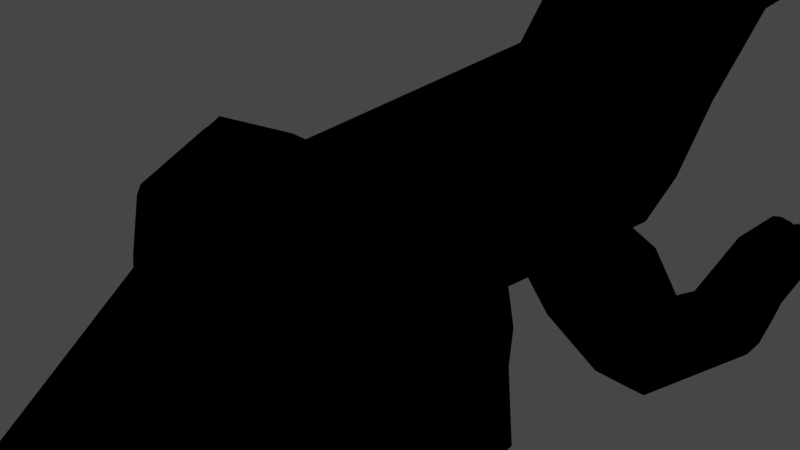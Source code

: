 # Source: dino.blend  (saved by Blender 3.1.7; exported with 4.5.12 LTS)
import bpy
from mathutils import Matrix  # noqa: F401  (used for matrix-valued properties, if any)

bpy.ops.wm.read_factory_settings(use_empty=True)
scene = bpy.context.scene
scene.name = 'Scene'

# ---- collections
col_collection = bpy.data.collections.new('Collection'); scene.collection.children.link(col_collection)

# ---- images (referenced by path relative to the original .blend; pixels are not part of the script)
import os
ASSET_DIR = os.environ.get("B2B_ASSET_DIR", "")  # directory of the original .blend (textures are referenced by path, not embedded)
HERE = os.path.dirname(os.path.abspath(__file__))  # packed textures are extracted next to this script under _unpacked/

def load_image(name, relpath, width, height, colorspace="sRGB"):
    """Load a texture the original file referenced (path relative to the .blend, or extracted next to this script)."""
    p = next((c for c in (os.path.join(HERE, relpath), os.path.join(ASSET_DIR, relpath)) if relpath and os.path.exists(c)), "")
    if p:
        img = bpy.data.images.load(p, check_existing=True)
        img.name = name
    else:  # same state as the original file: an image datablock whose file is absent (Cycles renders it pink)
        img = bpy.data.images.new(name, width, height)
        img.source = "FILE"
        img.filepath = "//" + (relpath or name)
    img.colorspace_settings.name = colorspace
    return img
img_jpg = load_image('비늘.jpg', '비늘.jpg', 1024, 1024, 'sRGB')

# ---- materials (node trees are filled in below, after node groups)
mat_material = bpy.data.materials.new('Material')
mat_material.alpha_threshold = 0.0
mat_material.use_transparent_shadow = False
mat_material.line_color = (0.0, 0.0, 0.0, 1.0)

# ---- material node trees
mat_material.use_nodes = True; mat_material.node_tree.nodes.clear()
_N = mat_material.node_tree.nodes; _L = mat_material.node_tree.links
n0 = _N.new('ShaderNodeOutputMaterial'); n0.name = 'Material Output'; n0.location = (300, 300)
n1 = _N.new('ShaderNodeNormalMap'); n1.name = 'Normal Map'; n1.location = (61, -63)
n1.space = 'OBJECT'
n1.inputs[0].default_value = 10.0
n2 = _N.new('ShaderNodeTexImage'); n2.name = 'Image Texture'; n2.location = (-254, -148)
n2.image = img_jpg
n2.projection = 'BOX'
n2.projection_blend = 0.8182
n3 = _N.new('ShaderNodeValToRGB'); n3.name = 'ColorRamp'; n3.location = (-311, 228)
n3.color_ramp.interpolation = 'EASE'
while len(n3.color_ramp.elements) > 1: n3.color_ramp.elements.remove(n3.color_ramp.elements[-1])
n3.color_ramp.elements[0].position = 0.0; n3.color_ramp.elements[0].color = (0.611, 0.3335, 0.1005, 1.0)
_e = n3.color_ramp.elements.new(1.0); _e.color = (0.01979, 0.0449, 0.3184, 1.0)
n4 = _N.new('ShaderNodeTexGradient'); n4.name = 'Gradient Texture'; n4.location = (-554, 106)
n4.gradient_type = 'SPHERICAL'
n5 = _N.new('ShaderNodeEeveeSpecular'); n5.name = 'Specular BSDF'; n5.location = (97, 245)
n5.inputs[1].default_value = (0.0, 0.0, 0.0, 1.0)
n5.inputs[2].default_value = 0.7833
n5.inputs[3].default_value = (0.03333, 0.03861, 0.07304, 1.0)
_L.new(n2.outputs[0], n1.inputs[1])
_L.new(n1.outputs[0], n5.inputs[5])
_L.new(n5.outputs[0], n0.inputs[0])
_L.new(n4.outputs[1], n3.inputs[0])
_L.new(n3.outputs[0], n5.inputs[0])
n0.is_active_output = True

# ---- world
world_world = bpy.data.worlds.new('World'); scene.world = world_world
world_world.use_nodes = True; world_world.node_tree.nodes.clear()
_N = world_world.node_tree.nodes; _L = world_world.node_tree.links
n0 = _N.new('ShaderNodeOutputWorld'); n0.name = 'World Output'; n0.location = (300, 300)
n1 = _N.new('ShaderNodeBackground'); n1.name = 'Background'; n1.location = (10, 300)
n1.inputs[0].default_value = (0.05088, 0.05088, 0.05088, 1.0)
_L.new(n1.outputs[0], n0.inputs[0])
n0.is_active_output = True
world_world.color = (0.05088, 0.05088, 0.05088)
world_world.use_sun_shadow = False
world_world.sun_shadow_jitter_overblur = 0.0

# ---- cameras
cam_camera = bpy.data.cameras.new('Camera')
cam_camera.clip_end = 100.0
cam_camera.ortho_scale = 7.314

# ---- lights
light_light = bpy.data.lights.new('Light', 'POINT')
light_light.transmission_factor = 0.0
light_light.energy = 1000.0
light_light.shadow_soft_size = 0.1
light_light.shadow_maximum_resolution = 0.006
light_light.use_absolute_resolution = True

# ---- meshes
me_cube = bpy.data.meshes.new('Cube')
me_cube.from_pydata([(1.0, 1.0, 1.0), (1.0, 1.0, -0.6633), (1.0, -0.6019, 0.5373), (0.264, -2.403, -1.957), (0.264, -2.403, -2.352), (1.0, -0.6019, -0.5373), (1.0, 1.692, 1.432), (0.9587, 1.692, 3.214), (0.7707, 2.346, 1.679), (0.686, 2.275, 2.912), (0.9708, 2.199, 1.618), (0.9319, 2.085, 3.225), (0.2092, 2.912, 1.818), (0.6616, 2.465, 1.782), (0.2092, 2.912, 2.236), (0.5421, 2.43, 2.712), (0.0, 1.0, -1.0), (0.0, 0.8142, 1.309), (0.0, -0.6019, 1.0), (2.98e-08, -1.415, -0.5911), (0.0, -0.6019, -1.0), (2.98e-08, -1.415, -2.11), (0.0, 1.692, 0.933), (-0.001888, 1.692, 3.609), (0.0, 2.209, 1.179), (-0.001888, 2.114, 3.609), (0.0, 2.375, 1.295), (0.0, 2.46, 3.264), (0.0, 2.52, 1.429), (0.0, 2.912, 1.75), (0.0, 2.579, 3.065), (0.0, 2.912, 2.315), (0.4417, 2.63, 1.651), (0.3757, 2.63, 2.546), (0.0, 2.745, 2.865), (0.0, 2.745, 1.595), (1.328, 1.0, 0.0), (0.4217, -2.403, -2.154), (1.328, -0.6019, 0.0), (1.307, 1.692, 2.323), (0.9513, 2.142, 2.421), (0.9487, 2.311, 2.224), (0.8222, 2.447, 2.175), (0.2092, 2.912, 2.027), (0.0, 2.984, 2.033), (0.6099, -1.909, -2.006), (0.6291, 2.63, 2.027), (1.0, 1.358, 0.4499), (0.9793, 1.358, 2.341), (-0.0009441, 1.265, 2.693), (0.0, 1.358, 0.1669), (1.318, 1.358, 1.395), (0.7982, -1.415, -1.351), (0.6019, -1.415, -1.75), (0.6019, -1.415, -0.9513), (0.001632, -2.403, -1.741), (0.001632, -3.002, -1.317), (0.001632, -2.403, -2.567), (0.4329, -1.909, -2.263), (0.0008161, -1.909, -1.498), (0.4329, -1.909, -1.749), (0.0008161, -1.909, -2.513)], [], [(16, 1, 5, 20), (52, 53, 5, 38), (20, 5, 53, 21), (36, 0, 2, 38), (49, 48, 7, 23), (51, 47, 6, 39), (23, 7, 11, 25), (39, 6, 10, 40), (26, 8, 10, 24), (41, 9, 11, 40), (41, 8, 13, 42), (27, 9, 15, 30), (44, 31, 14, 43), (46, 32, 12, 43), (34, 33, 14, 31), (8, 26, 28, 13), (32, 35, 29, 12), (9, 27, 25, 11), (6, 22, 24, 10), (47, 50, 22, 6), (2, 18, 19, 54), (37, 3, 56), (0, 17, 18, 2), (13, 28, 35, 32), (30, 15, 33, 34), (42, 13, 32, 46), (15, 42, 46, 33), (4, 56, 57), (33, 46, 43, 14), (29, 44, 43, 12), (9, 41, 42, 15), (8, 41, 40, 10), (7, 39, 40, 11), (48, 51, 39, 7), (1, 36, 38, 5), (54, 52, 38, 2), (0, 36, 51, 48), (1, 16, 50, 47), (36, 1, 47, 51), (17, 0, 48, 49), (45, 58, 53, 52), (59, 60, 54, 19), (58, 61, 21, 53), (4, 57, 61, 58), (60, 45, 52, 54), (3, 37, 45, 60), (56, 4, 37), (56, 3, 55), (55, 3, 60, 59), (37, 4, 58, 45)])
_uv = me_cube.uv_layers.new(name='UVMap')
_uv.uv.foreach_set('vector', [0.25, 0.5, 0.375, 0.5, 0.375, 0.7002, 0.25, 0.7002, 0.5, 0.7998, 0.4248, 0.7998, 0.375, 0.7002, 0.5, 0.7002, 0.375, 0.875, 0.375, 0.75, 0.4248, 0.7998, 0.4248, 0.875, 0.5, 0.5, 0.625, 0.5, 0.625, 0.7002, 0.5, 0.7002, 0.75, 0.5, 0.625, 0.5, 0.625, 0.5, 0.75, 0.5, 0.5, 0.5, 0.375, 0.5, 0.375, 0.5, 0.5, 0.5, 0.75, 0.5, 0.625, 0.5, 0.625, 0.5, 0.75, 0.5, 0.5, 0.5, 0.375, 0.5, 0.375, 0.5, 0.5, 0.5, 0.4322, 0.375, 0.4322, 0.4428, 0.375, 0.5, 0.375, 0.375, 0.5, 0.4428, 0.5678, 0.4428, 0.625, 0.5, 0.5, 0.5, 0.5, 0.4428, 0.4322, 0.4428, 0.4322, 0.4428, 0.5, 0.4428, 0.5678, 0.375, 0.5678, 0.4428, 0.5678, 0.4428, 0.5678, 0.375, 0.5, 0.375, 0.5261, 0.375, 0.5261, 0.4011, 0.5, 0.4011, 0.5, 0.422, 0.453, 0.422, 0.4739, 0.4011, 0.5, 0.4011, 0.547, 0.375, 0.547, 0.422, 0.5261, 0.4011, 0.5261, 0.375, 0.4322, 0.4428, 0.4322, 0.375, 0.4322, 0.375, 0.4322, 0.4428, 0.453, 0.422, 0.453, 0.375, 0.4739, 0.375, 0.4739, 0.4011, 0.5678, 0.4428, 0.5678, 0.375, 0.625, 0.375, 0.625, 0.5, 0.375, 0.5, 0.25, 0.5, 0.25, 0.5, 0.375, 0.5, 0.375, 0.5, 0.25, 0.5, 0.25, 0.5, 0.375, 0.5, 0.625, 0.75, 0.625, 0.875, 0.5752, 0.875, 0.5752, 0.7998, 0.5, 0.8234, 0.5516, 0.8234, 0.5, 0.8514, 0.625, 0.5, 0.75, 0.5, 0.75, 0.7002, 0.625, 0.7002, 0.4322, 0.4428, 0.4322, 0.375, 0.453, 0.375, 0.453, 0.422, 0.5678, 0.375, 0.5678, 0.4428, 0.547, 0.422, 0.547, 0.375, 0.5, 0.4428, 0.4322, 0.4428, 0.453, 0.422, 0.5, 0.422, 0.5678, 0.4428, 0.5, 0.4428, 0.5, 0.422, 0.547, 0.422, 0.4484, 0.8234, 0.5, 0.8514, 0.4484, 0.8514, 0.547, 0.422, 0.5, 0.422, 0.5, 0.4011, 0.5261, 0.4011, 0.4739, 0.375, 0.5, 0.375, 0.5, 0.4011, 0.4739, 0.4011, 0.5678, 0.4428, 0.5, 0.4428, 0.5, 0.4428, 0.5678, 0.4428, 0.4322, 0.4428, 0.5, 0.4428, 0.5, 0.5, 0.375, 0.5, 0.625, 0.5, 0.5, 0.5, 0.5, 0.5, 0.625, 0.5, 0.625, 0.5, 0.5, 0.5, 0.5, 0.5, 0.625, 0.5, 0.375, 0.5, 0.5, 0.5, 0.5, 0.7002, 0.375, 0.7002, 0.5752, 0.7998, 0.5, 0.7998, 0.5, 0.7002, 0.625, 0.7002, 0.625, 0.5, 0.5, 0.5, 0.5, 0.5, 0.625, 0.5, 0.375, 0.5, 0.25, 0.5, 0.25, 0.5, 0.375, 0.5, 0.5, 0.5, 0.375, 0.5, 0.375, 0.5, 0.5, 0.5, 0.75, 0.5, 0.625, 0.5, 0.625, 0.5, 0.75, 0.5, 0.5, 0.8116, 0.4366, 0.8116, 0.4248, 0.7998, 0.5, 0.7998, 0.5634, 0.8632, 0.5634, 0.8116, 0.5752, 0.7998, 0.5752, 0.875, 0.4366, 0.8116, 0.4366, 0.8632, 0.4248, 0.875, 0.4248, 0.7998, 0.4484, 0.8234, 0.4484, 0.8514, 0.4366, 0.8632, 0.4366, 0.8116, 0.5634, 0.8116, 0.5, 0.8116, 0.5, 0.7998, 0.5752, 0.7998, 0.5516, 0.8234, 0.5, 0.8234, 0.5, 0.8116, 0.5634, 0.8116, 0.5, 0.8514, 0.4484, 0.8234, 0.5, 0.8234, 0.5, 0.8514, 0.5516, 0.8234, 0.5516, 0.8514, 0.5516, 0.8514, 0.5516, 0.8234, 0.5634, 0.8116, 0.5634, 0.8632, 0.5, 0.8234, 0.4484, 0.8234, 0.4366, 0.8116, 0.5, 0.8116])
me_cube.materials.append(mat_material)
me_cube.use_remesh_preserve_volume = False
me_cube.use_remesh_preserve_attributes = False
me_cube.use_mirror_vertex_groups = False
me_cube.update()
me_cube_001 = bpy.data.meshes.new('Cube.001')
me_cube_001.from_pydata([(-0.2782, -1.242, -1.042), (-1.0, -1.0, 1.0), (-0.455, 1.0, -1.0), (-1.966, 1.0, 1.462), (1.368, -1.242, -1.042), (0.03375, -1.0, 1.462), (1.545, 1.0, -0.9531), (0.03375, 1.0, 1.462), (-0.06157, 2.975, -1.751), (0.1152, 2.421, -2.402), (1.938, 2.975, -1.751), (1.761, 2.421, -2.402), (-0.06157, 5.405, -1.899), (0.1152, 3.877, -2.45), (1.938, 5.405, -1.899), (1.761, 3.877, -2.45), (0.875, 1.267, -0.9531), (-0.6363, 1.0, 1.462), (0.875, -1.242, -1.047), (-0.6363, -1.0, 1.462), (1.268, 2.975, -1.655), (1.268, 2.421, -2.513), (1.321, 5.405, -1.769), (1.268, 3.877, -2.561), (0.2034, 1.267, -0.9531), (-1.308, -1.0, 1.462), (0.5968, 2.975, -1.655), (0.544, 5.405, -1.769), (-1.308, 1.0, 1.462), (0.2034, -1.242, -1.047), (0.5968, 2.421, -2.513), (0.5968, 3.877, -2.561), (-0.6765, -0.1212, -1.024), (-1.0, -0.2909, 1.191), (1.683, -0.1212, -1.024), (0.1715, -0.2829, 1.542), (-0.2831, 2.698, -2.203), (2.076, 2.698, -2.203), (0.1152, 5.249, -2.286), (1.761, 5.249, -2.286), (1.321, 5.249, -2.397), (-0.6363, -0.2909, 1.653), (0.544, 5.249, -2.397), (-1.308, -0.2909, 1.653), (1.972, 6.566, -2.498), (1.972, 7.166, -2.385), (1.334, 7.166, -2.385), (1.334, 6.566, -2.498), (1.153, 7.166, -2.385), (0.7137, 7.166, -2.385), (1.153, 6.566, -2.498), (0.7137, 6.566, -2.498), (0.5305, 7.166, -2.385), (-0.09515, 7.166, -2.385), (-0.09515, 6.566, -2.498), (0.5305, 6.566, -2.498), (1.972, 6.858, -2.762), (1.972, 7.512, -2.765), (1.334, 7.512, -2.765), (1.334, 6.858, -2.762), (1.153, 7.512, -2.765), (0.7137, 7.512, -2.765), (1.153, 6.858, -2.762), (0.7137, 6.858, -2.762), (0.5305, 7.512, -2.765), (-0.09515, 7.512, -2.765), (-0.09515, 6.858, -2.762), (0.5305, 6.858, -2.762), (1.876, 6.946, -3.146), (1.876, 7.404, -3.148), (1.429, 7.404, -3.148), (1.429, 6.946, -3.146), (1.087, 7.404, -3.148), (0.7796, 7.404, -3.148), (1.087, 6.946, -3.146), (0.7796, 6.946, -3.146), (0.4367, 7.404, -3.148), (-0.001299, 7.404, -3.148), (-0.001299, 6.946, -3.146), (0.4367, 6.946, -3.146), (-1.421, 0.2091, 1.653), (1.683, 0.4394, -1.012), (2.076, 2.836, -1.977), (2.076, 5.327, -2.183), (-0.6499, 0.4394, -1.012), (0.1715, 0.2171, 1.542), (-0.2831, 2.836, -1.977), (-0.2831, 5.327, -2.183), (0.3829, 5.327, -2.183), (-0.6363, 0.2091, 1.653), (-0.3945, 5.327, -2.183), (-1.308, 0.2091, 1.653), (2.115, 6.866, -2.441), (1.334, 6.866, -2.441), (1.153, 6.866, -2.441), (0.7137, 6.866, -2.441), (-0.09515, 6.866, -2.441), (0.5305, 6.866, -2.441), (1.972, 7.185, -2.763), (1.334, 7.185, -2.763), (1.153, 7.185, -2.763), (0.7137, 7.185, -2.763), (-0.09515, 7.185, -2.763), (0.5305, 7.185, -2.763), (1.972, 7.175, -3.147), (1.334, 7.175, -3.147), (1.153, 7.175, -3.147), (0.7137, 7.175, -3.147), (-0.09515, 7.175, -3.147), (0.5305, 7.175, -3.147), (-0.3013, 1.0, 1.462), (1.092, -1.242, -1.042), (1.485, 2.421, -2.509), (1.485, 3.877, -2.557), (1.21, 1.022, -0.9531), (-0.3013, -1.0, 1.462), (1.603, 2.975, -1.698), (1.63, 5.405, -1.815), (-0.3013, -0.2909, 1.653), (1.507, 5.249, -2.392), (1.653, 7.166, -2.338), (1.653, 6.337, -2.593), (1.653, 7.592, -2.765), (1.653, 6.858, -2.762), (1.653, 7.502, -3.149), (1.653, 6.848, -3.146), (1.653, 6.774, -3.414), (-0.3013, 0.2091, 1.653), (-0.9721, 1.0, 1.462), (0.5392, -1.242, -1.047), (0.9326, 2.421, -2.513), (0.9326, 3.877, -2.561), (0.5392, 1.458, -0.9531), (-0.9721, -1.0, 1.462), (0.9326, 2.975, -1.631), (0.9326, 5.405, -1.769), (-0.9721, -0.2909, 1.653), (0.9326, 5.249, -2.397), (0.9333, 7.166, -2.338), (0.9333, 6.337, -2.593), (0.9333, 7.592, -2.765), (0.9333, 6.858, -2.762), (0.9333, 7.502, -3.149), (0.9333, 6.848, -3.146), (0.9333, 6.774, -3.414), (-0.9721, 0.2091, 1.653), (-0.1258, 1.24, -0.9531), (-0.6708, -1.0, 1.0), (0.2676, 2.975, -1.698), (0.2412, 5.405, -1.815), (-1.637, 1.0, 1.462), (-0.007295, -1.242, -1.042), (0.3861, 2.421, -2.509), (0.3861, 3.877, -2.557), (0.3644, 5.249, -2.392), (-1.637, -0.2909, 1.653), (0.2177, 7.166, -2.338), (0.2177, 6.337, -2.593), (0.2177, 7.592, -2.765), (0.2177, 6.858, -2.762), (0.2177, 7.502, -3.149), (0.2177, 6.848, -3.146), (0.2177, 6.774, -3.414), (-1.637, 0.2091, 1.653), (-0.7856, -1.4, 0.2103), (-1.359, 1.265, 0.2398), (1.153, 1.265, 0.2398), (1.042, -1.4, 0.2132), (0.3116, -1.4, 0.2102), (0.3116, 1.59, 0.2398), (-0.5321, 1.59, 0.2398), (-0.5321, -1.4, 0.2102), (1.326, -0.2452, 0.2753), (-0.8913, -0.2503, 0.05473), (1.326, 0.4209, 0.2827), (-1.498, 0.4159, 0.3524), (0.6583, -1.4, 0.2132), (0.7324, 1.59, 0.2398), (-0.1102, -1.4, 0.2102), (-0.1102, 1.59, 0.2398), (-0.9456, 1.265, 0.2398), (-0.7842, -1.4, 0.2188)], [], [(175, 80, 3, 165), (177, 110, 7, 166), (172, 35, 5, 167), (181, 147, 1, 164), (151, 0, 9, 152), (155, 33, 1, 147), (37, 11, 15, 39), (114, 6, 10, 116), (84, 2, 8, 86), (34, 4, 11, 37), (119, 39, 15, 113), (86, 8, 12, 87), (152, 9, 13, 153), (116, 10, 14, 117), (134, 20, 22, 135), (112, 21, 23, 113), (137, 40, 23, 131), (132, 16, 20, 134), (118, 41, 19, 115), (111, 18, 21, 112), (176, 115, 19, 168), (179, 128, 17, 169), (180, 150, 28, 170), (146, 24, 26, 148), (154, 42, 31, 153), (148, 26, 27, 149), (130, 30, 31, 131), (136, 43, 25, 133), (129, 29, 30, 130), (178, 133, 25, 171), (145, 91, 43, 136), (149, 27, 52, 156), (127, 89, 41, 118), (137, 42, 51, 139), (9, 36, 38, 13), (117, 14, 45, 120), (81, 34, 37, 82), (0, 32, 36, 9), (82, 37, 39, 83), (163, 80, 33, 155), (174, 85, 35, 172), (164, 1, 33, 173), (93, 46, 58, 99), (88, 22, 46, 93), (83, 39, 44, 92), (119, 40, 47, 121), (157, 54, 66, 159), (135, 22, 48, 138), (90, 27, 49, 95), (88, 40, 50, 94), (138, 48, 60, 140), (90, 42, 55, 97), (87, 12, 53, 96), (154, 38, 54, 157), (100, 62, 74, 106), (158, 64, 76, 160), (122, 57, 69, 124), (94, 50, 62, 100), (156, 52, 64, 158), (121, 47, 59, 123), (95, 49, 61, 101), (96, 53, 65, 102), (92, 44, 56, 98), (139, 51, 63, 141), (97, 55, 67, 103), (120, 45, 57, 122), (126, 68, 125), (144, 106, 74), (162, 79, 161), (99, 58, 70, 105), (102, 65, 77, 108), (101, 61, 73, 107), (123, 59, 71, 125), (103, 67, 79, 109), (98, 56, 68, 104), (141, 63, 75, 143), (140, 60, 72, 142), (159, 66, 78, 161), (57, 98, 104, 69), (64, 103, 109, 76), (63, 101, 107, 75), (66, 102, 108, 78), (59, 99, 105, 71), (160, 76, 162), (142, 72, 144), (124, 69, 126), (52, 97, 103, 64), (45, 92, 98, 57), (54, 96, 102, 66), (51, 95, 101, 63), (48, 94, 100, 60), (60, 100, 106, 72), (38, 87, 96, 54), (27, 90, 97, 52), (22, 88, 94, 48), (42, 90, 95, 51), (14, 83, 92, 45), (40, 88, 93, 47), (47, 93, 99, 59), (166, 7, 85, 174), (150, 3, 80, 163), (10, 82, 83, 14), (6, 81, 82, 10), (110, 17, 89, 127), (128, 28, 91, 145), (36, 86, 87, 38), (32, 84, 86, 36), (173, 33, 80, 175), (7, 110, 127, 85), (70, 126, 105), (56, 123, 125, 68), (105, 126, 71), (46, 120, 122, 58), (44, 121, 123, 56), (58, 122, 124, 70), (39, 119, 121, 44), (22, 117, 120, 46), (85, 127, 118, 35), (167, 5, 115, 176), (4, 111, 112, 11), (35, 118, 115, 5), (11, 112, 113, 15), (20, 116, 117, 22), (40, 119, 113, 23), (16, 114, 116, 20), (169, 17, 110, 177), (17, 128, 145, 89), (73, 144, 107), (61, 140, 142, 73), (62, 141, 143, 74), (107, 144, 75), (50, 139, 141, 62), (49, 138, 140, 61), (27, 135, 138, 49), (40, 137, 139, 50), (89, 145, 136, 41), (168, 19, 133, 178), (18, 129, 130, 21), (41, 136, 133, 19), (21, 130, 131, 23), (170, 28, 128, 179), (24, 132, 134, 26), (42, 137, 131, 31), (26, 134, 135, 27), (28, 150, 163, 91), (77, 162, 108), (67, 159, 161, 79), (108, 162, 78), (53, 156, 158, 65), (65, 158, 160, 77), (42, 154, 157, 55), (55, 157, 159, 67), (91, 163, 155, 43), (12, 149, 156, 53), (8, 148, 149, 12), (38, 154, 153, 13), (2, 146, 148, 8), (165, 3, 150, 180), (30, 152, 153, 31), (43, 155, 147, 25), (29, 151, 152, 30), (171, 25, 147, 181), (68, 126, 104), (71, 126, 125), (126, 69, 104), (126, 70, 124), (144, 72, 106), (74, 143, 144), (75, 144, 143), (144, 73, 142), (162, 77, 160), (79, 162, 109), (78, 162, 161), (162, 76, 109), (29, 171, 181, 151), (2, 165, 180, 146), (24, 170, 179, 132), (18, 168, 178, 129), (16, 169, 177, 114), (4, 167, 176, 111), (32, 173, 175, 84), (6, 166, 174, 81), (0, 164, 173, 32), (81, 174, 172, 34), (129, 178, 171, 29), (146, 180, 170, 24), (132, 179, 169, 16), (111, 176, 168, 18), (151, 181, 164, 0), (34, 172, 167, 4), (114, 177, 166, 6), (84, 175, 165, 2)])
_uv = me_cube_001.uv_layers.new(name='UVMap')
_uv.uv.foreach_set('vector', [0.5, 0.1875, 0.625, 0.1875, 0.625, 0.25, 0.5, 0.25, 0.5, 0.4581, 0.625, 0.4581, 0.625, 0.5, 0.5, 0.5, 0.5, 0.625, 0.625, 0.625, 0.625, 0.75, 0.5, 0.75, 0.5, 0.9589, 0.625, 0.9589, 0.625, 1.0, 0.5, 1.0, 0.375, 0.9589, 0.375, 1.0, 0.375, 1.0, 0.375, 0.9589, 0.8339, 0.625, 0.875, 0.625, 0.875, 0.75, 0.8339, 0.75, 0.375, 0.625, 0.375, 0.75, 0.375, 0.75, 0.375, 0.625, 0.375, 0.4581, 0.375, 0.5, 0.375, 0.5, 0.375, 0.4581, 0.375, 0.1875, 0.375, 0.25, 0.375, 0.25, 0.375, 0.1875, 0.375, 0.625, 0.375, 0.75, 0.375, 0.75, 0.375, 0.625, 0.3331, 0.625, 0.375, 0.625, 0.375, 0.75, 0.3331, 0.75, 0.375, 0.1875, 0.375, 0.25, 0.375, 0.25, 0.375, 0.1875, 0.375, 0.9589, 0.375, 1.0, 0.375, 1.0, 0.375, 0.9589, 0.375, 0.4581, 0.375, 0.5, 0.375, 0.5, 0.375, 0.4581, 0.375, 0.3743, 0.375, 0.4162, 0.375, 0.4162, 0.375, 0.3743, 0.375, 0.7919, 0.375, 0.8338, 0.375, 0.8338, 0.375, 0.7919, 0.2493, 0.625, 0.2912, 0.625, 0.2912, 0.75, 0.2493, 0.75, 0.375, 0.3743, 0.375, 0.4162, 0.375, 0.4162, 0.375, 0.3743, 0.6669, 0.625, 0.7087, 0.625, 0.7087, 0.75, 0.6669, 0.75, 0.375, 0.7919, 0.375, 0.8338, 0.375, 0.8338, 0.375, 0.7919, 0.5, 0.7919, 0.625, 0.7919, 0.625, 0.8338, 0.5, 0.8338, 0.5, 0.3743, 0.625, 0.3743, 0.625, 0.4162, 0.5, 0.4162, 0.5, 0.2911, 0.625, 0.2911, 0.625, 0.3323, 0.5, 0.3323, 0.375, 0.2911, 0.375, 0.3323, 0.375, 0.3323, 0.375, 0.2911, 0.1661, 0.625, 0.2073, 0.625, 0.2073, 0.75, 0.1661, 0.75, 0.375, 0.2911, 0.375, 0.3323, 0.375, 0.3323, 0.375, 0.2911, 0.375, 0.8757, 0.375, 0.9177, 0.375, 0.9177, 0.375, 0.8757, 0.7507, 0.625, 0.7927, 0.625, 0.7927, 0.75, 0.7507, 0.75, 0.375, 0.8757, 0.375, 0.9177, 0.375, 0.9177, 0.375, 0.8757, 0.5, 0.8757, 0.625, 0.8757, 0.625, 0.9177, 0.5, 0.9177, 0.7507, 0.5625, 0.7927, 0.5625, 0.7927, 0.625, 0.7507, 0.625, 0.375, 0.2911, 0.375, 0.3323, 0.375, 0.3323, 0.375, 0.2911, 0.6669, 0.5625, 0.7087, 0.5625, 0.7087, 0.625, 0.6669, 0.625, 0.2493, 0.625, 0.2073, 0.625, 0.2073, 0.625, 0.2493, 0.625, 0.375, 0.0, 0.375, 0.125, 0.375, 0.125, 0.375, 0.0, 0.375, 0.4581, 0.375, 0.5, 0.375, 0.5, 0.375, 0.4581, 0.375, 0.5625, 0.375, 0.625, 0.375, 0.625, 0.375, 0.5625, 0.375, 0.0, 0.375, 0.125, 0.375, 0.125, 0.375, 0.0, 0.375, 0.5625, 0.375, 0.625, 0.375, 0.625, 0.375, 0.5625, 0.8339, 0.5625, 0.875, 0.5625, 0.875, 0.625, 0.8339, 0.625, 0.5, 0.5625, 0.625, 0.5625, 0.625, 0.625, 0.5, 0.625, 0.5, 0.0, 0.625, 0.0, 0.625, 0.125, 0.5, 0.125, 0.2913, 0.5625, 0.2912, 0.5, 0.2912, 0.5, 0.2912, 0.5625, 0.2912, 0.5625, 0.2912, 0.5, 0.2912, 0.5, 0.2913, 0.5625, 0.375, 0.5625, 0.375, 0.625, 0.375, 0.625, 0.375, 0.5625, 0.3331, 0.625, 0.2912, 0.625, 0.2912, 0.625, 0.3331, 0.625, 0.1661, 0.625, 0.125, 0.625, 0.125, 0.625, 0.1661, 0.625, 0.375, 0.3743, 0.375, 0.4162, 0.375, 0.4162, 0.375, 0.3743, 0.2073, 0.5625, 0.2073, 0.5, 0.2073, 0.5, 0.2073, 0.5625, 0.2912, 0.5625, 0.2912, 0.625, 0.2912, 0.625, 0.2912, 0.5625, 0.375, 0.3743, 0.375, 0.4162, 0.375, 0.4162, 0.375, 0.3743, 0.2073, 0.5625, 0.2073, 0.625, 0.2073, 0.625, 0.2073, 0.5625, 0.375, 0.1875, 0.375, 0.25, 0.375, 0.25, 0.375, 0.1875, 0.1661, 0.625, 0.125, 0.625, 0.125, 0.625, 0.1661, 0.625, 0.2912, 0.5625, 0.2912, 0.625, 0.2912, 0.625, 0.2913, 0.5625, 0.375, 0.2911, 0.375, 0.3323, 0.375, 0.3323, 0.375, 0.2911, 0.375, 0.4581, 0.375, 0.5, 0.375, 0.5, 0.375, 0.4581, 0.2912, 0.5625, 0.2912, 0.625, 0.2912, 0.625, 0.2912, 0.5625, 0.375, 0.2911, 0.375, 0.3323, 0.375, 0.3323, 0.375, 0.2911, 0.3331, 0.625, 0.2912, 0.625, 0.2912, 0.625, 0.3331, 0.625, 0.2073, 0.5625, 0.2073, 0.5, 0.2073, 0.5, 0.2073, 0.5625, 0.375, 0.1875, 0.375, 0.25, 0.375, 0.25, 0.375, 0.1875, 0.375, 0.5625, 0.375, 0.625, 0.375, 0.625, 0.375, 0.5625, 0.2493, 0.625, 0.2073, 0.625, 0.2073, 0.625, 0.2493, 0.625, 0.2073, 0.5625, 0.2073, 0.625, 0.2073, 0.625, 0.2073, 0.5625, 0.375, 0.4581, 0.375, 0.5, 0.375, 0.5, 0.375, 0.4581, 0.3331, 0.5625, 0.375, 0.625, 0.3331, 0.625, 0.2493, 0.5625, 0.2913, 0.5625, 0.2912, 0.625, 0.1661, 0.5625, 0.2073, 0.625, 0.1661, 0.625, 0.2912, 0.5625, 0.2912, 0.5, 0.2912, 0.5, 0.2912, 0.5625, 0.375, 0.1875, 0.375, 0.25, 0.375, 0.25, 0.375, 0.1875, 0.2073, 0.5625, 0.2073, 0.5, 0.2073, 0.5, 0.2073, 0.5625, 0.3331, 0.625, 0.2912, 0.625, 0.2912, 0.625, 0.3331, 0.625, 0.2073, 0.5625, 0.2073, 0.625, 0.2073, 0.625, 0.2073, 0.5625, 0.375, 0.5625, 0.375, 0.625, 0.375, 0.625, 0.375, 0.5625, 0.2493, 0.625, 0.2073, 0.625, 0.2073, 0.625, 0.2493, 0.625, 0.375, 0.3743, 0.375, 0.4162, 0.375, 0.4162, 0.375, 0.3743, 0.1661, 0.625, 0.125, 0.625, 0.125, 0.625, 0.1661, 0.625, 0.375, 0.5, 0.375, 0.5625, 0.375, 0.5625, 0.375, 0.5, 0.2073, 0.5, 0.2073, 0.5625, 0.2073, 0.5625, 0.2073, 0.5, 0.2073, 0.625, 0.2073, 0.5625, 0.2073, 0.5625, 0.2073, 0.625, 0.375, 0.125, 0.375, 0.1875, 0.375, 0.1875, 0.375, 0.125, 0.2912, 0.625, 0.2912, 0.5625, 0.2912, 0.5625, 0.2912, 0.625, 0.1661, 0.5, 0.2073, 0.5, 0.1661, 0.5625, 0.2493, 0.5, 0.2912, 0.5, 0.2493, 0.5625, 0.3331, 0.5, 0.375, 0.5, 0.3331, 0.5625, 0.2073, 0.5, 0.2073, 0.5625, 0.2073, 0.5625, 0.2073, 0.5, 0.375, 0.5, 0.375, 0.5625, 0.375, 0.5625, 0.375, 0.5, 0.375, 0.125, 0.375, 0.1875, 0.375, 0.1875, 0.375, 0.125, 0.2073, 0.625, 0.2073, 0.5625, 0.2073, 0.5625, 0.2073, 0.625, 0.2912, 0.5, 0.2912, 0.5625, 0.2912, 0.5625, 0.2912, 0.5, 0.2912, 0.5, 0.2912, 0.5625, 0.2913, 0.5625, 0.2912, 0.5, 0.375, 0.125, 0.375, 0.1875, 0.375, 0.1875, 0.375, 0.125, 0.2073, 0.5, 0.2073, 0.5625, 0.2073, 0.5625, 0.2073, 0.5, 0.2912, 0.5, 0.2912, 0.5625, 0.2912, 0.5625, 0.2912, 0.5, 0.2073, 0.625, 0.2073, 0.5625, 0.2073, 0.5625, 0.2073, 0.625, 0.375, 0.5, 0.375, 0.5625, 0.375, 0.5625, 0.375, 0.5, 0.2912, 0.625, 0.2912, 0.5625, 0.2913, 0.5625, 0.2912, 0.625, 0.2912, 0.625, 0.2913, 0.5625, 0.2912, 0.5625, 0.2912, 0.625, 0.5, 0.5, 0.625, 0.5, 0.625, 0.5625, 0.5, 0.5625, 0.8339, 0.5, 0.875, 0.5, 0.875, 0.5625, 0.8339, 0.5625, 0.375, 0.5, 0.375, 0.5625, 0.375, 0.5625, 0.375, 0.5, 0.375, 0.5, 0.375, 0.5625, 0.375, 0.5625, 0.375, 0.5, 0.6669, 0.5, 0.7087, 0.5, 0.7087, 0.5625, 0.6669, 0.5625, 0.7507, 0.5, 0.7927, 0.5, 0.7927, 0.5625, 0.7507, 0.5625, 0.375, 0.125, 0.375, 0.1875, 0.375, 0.1875, 0.375, 0.125, 0.375, 0.125, 0.375, 0.1875, 0.375, 0.1875, 0.375, 0.125, 0.5, 0.125, 0.625, 0.125, 0.625, 0.1875, 0.5, 0.1875, 0.625, 0.5, 0.6669, 0.5, 0.6669, 0.5625, 0.625, 0.5625, 0.2912, 0.5, 0.3331, 0.5625, 0.2912, 0.5625, 0.375, 0.625, 0.3331, 0.625, 0.3331, 0.625, 0.375, 0.625, 0.2912, 0.5625, 0.3331, 0.5625, 0.2912, 0.625, 0.375, 0.4162, 0.375, 0.4581, 0.375, 0.4581, 0.375, 0.4162, 0.375, 0.625, 0.3331, 0.625, 0.3331, 0.625, 0.375, 0.625, 0.375, 0.4162, 0.375, 0.4581, 0.375, 0.4581, 0.375, 0.4162, 0.375, 0.625, 0.3331, 0.625, 0.3331, 0.625, 0.375, 0.625, 0.375, 0.4162, 0.375, 0.4581, 0.375, 0.4581, 0.375, 0.4162, 0.625, 0.5625, 0.6669, 0.5625, 0.6669, 0.625, 0.625, 0.625, 0.5, 0.75, 0.625, 0.75, 0.625, 0.7919, 0.5, 0.7919, 0.375, 0.75, 0.375, 0.7919, 0.375, 0.7919, 0.375, 0.75, 0.625, 0.625, 0.6669, 0.625, 0.6669, 0.75, 0.625, 0.75, 0.375, 0.75, 0.375, 0.7919, 0.375, 0.7919, 0.375, 0.75, 0.375, 0.4162, 0.375, 0.4581, 0.375, 0.4581, 0.375, 0.4162, 0.2912, 0.625, 0.3331, 0.625, 0.3331, 0.75, 0.2912, 0.75, 0.375, 0.4162, 0.375, 0.4581, 0.375, 0.4581, 0.375, 0.4162, 0.5, 0.4162, 0.625, 0.4162, 0.625, 0.4581, 0.5, 0.4581, 0.7087, 0.5, 0.7507, 0.5, 0.7507, 0.5625, 0.7087, 0.5625, 0.2073, 0.5, 0.2493, 0.5625, 0.2073, 0.5625, 0.375, 0.3323, 0.375, 0.3743, 0.375, 0.3743, 0.375, 0.3323, 0.2912, 0.625, 0.2493, 0.625, 0.2493, 0.625, 0.2912, 0.625, 0.2073, 0.5625, 0.2493, 0.5625, 0.2073, 0.625, 0.2912, 0.625, 0.2493, 0.625, 0.2493, 0.625, 0.2912, 0.625, 0.375, 0.3323, 0.375, 0.3743, 0.375, 0.3743, 0.375, 0.3323, 0.375, 0.3323, 0.375, 0.3743, 0.375, 0.3743, 0.375, 0.3323, 0.2912, 0.625, 0.2493, 0.625, 0.2493, 0.625, 0.2912, 0.625, 0.7087, 0.5625, 0.7507, 0.5625, 0.7507, 0.625, 0.7087, 0.625, 0.5, 0.8338, 0.625, 0.8338, 0.625, 0.8757, 0.5, 0.8757, 0.375, 0.8338, 0.375, 0.8757, 0.375, 0.8757, 0.375, 0.8338, 0.7087, 0.625, 0.7507, 0.625, 0.7507, 0.75, 0.7087, 0.75, 0.375, 0.8338, 0.375, 0.8757, 0.375, 0.8757, 0.375, 0.8338, 0.5, 0.3323, 0.625, 0.3323, 0.625, 0.3743, 0.5, 0.3743, 0.375, 0.3323, 0.375, 0.3743, 0.375, 0.3743, 0.375, 0.3323, 0.2073, 0.625, 0.2493, 0.625, 0.2493, 0.75, 0.2073, 0.75, 0.375, 0.3323, 0.375, 0.3743, 0.375, 0.3743, 0.375, 0.3323, 0.7927, 0.5, 0.8339, 0.5, 0.8339, 0.5625, 0.7927, 0.5625, 0.125, 0.5, 0.1661, 0.5625, 0.125, 0.5625, 0.2073, 0.625, 0.1661, 0.625, 0.1661, 0.625, 0.2073, 0.625, 0.125, 0.5625, 0.1661, 0.5625, 0.125, 0.625, 0.375, 0.25, 0.375, 0.2911, 0.375, 0.2911, 0.375, 0.25, 0.375, 0.25, 0.375, 0.2911, 0.375, 0.2911, 0.375, 0.25, 0.2073, 0.625, 0.1661, 0.625, 0.1661, 0.625, 0.2073, 0.625, 0.2073, 0.625, 0.1661, 0.625, 0.1661, 0.625, 0.2073, 0.625, 0.7927, 0.5625, 0.8339, 0.5625, 0.8339, 0.625, 0.7927, 0.625, 0.375, 0.25, 0.375, 0.2911, 0.375, 0.2911, 0.375, 0.25, 0.375, 0.25, 0.375, 0.2911, 0.375, 0.2911, 0.375, 0.25, 0.125, 0.625, 0.1661, 0.625, 0.1661, 0.75, 0.125, 0.75, 0.375, 0.25, 0.375, 0.2911, 0.375, 0.2911, 0.375, 0.25, 0.5, 0.25, 0.625, 0.25, 0.625, 0.2911, 0.5, 0.2911, 0.375, 0.9177, 0.375, 0.9589, 0.375, 0.9589, 0.375, 0.9177, 0.7927, 0.625, 0.8339, 0.625, 0.8339, 0.75, 0.7927, 0.75, 0.375, 0.9177, 0.375, 0.9589, 0.375, 0.9589, 0.375, 0.9177, 0.5, 0.9177, 0.625, 0.9177, 0.625, 0.9589, 0.5, 0.9589, 0.375, 0.625, 0.3331, 0.5625, 0.375, 0.5625, 0.2912, 0.625, 0.3331, 0.5625, 0.3331, 0.625, 0.3331, 0.5625, 0.375, 0.5, 0.375, 0.5625, 0.3331, 0.5625, 0.2912, 0.5, 0.3331, 0.5, 0.2493, 0.5625, 0.2912, 0.5, 0.2913, 0.5625, 0.2912, 0.625, 0.2493, 0.625, 0.2493, 0.5625, 0.2073, 0.625, 0.2493, 0.5625, 0.2493, 0.625, 0.2493, 0.5625, 0.2073, 0.5, 0.2493, 0.5, 0.1661, 0.5625, 0.125, 0.5, 0.1661, 0.5, 0.2073, 0.625, 0.1661, 0.5625, 0.2073, 0.5625, 0.125, 0.625, 0.1661, 0.5625, 0.1661, 0.625, 0.1661, 0.5625, 0.2073, 0.5, 0.2073, 0.5625, 0.375, 0.9177, 0.5, 0.9177, 0.5, 0.9589, 0.375, 0.9589, 0.375, 0.25, 0.5, 0.25, 0.5, 0.2911, 0.375, 0.2911, 0.375, 0.3323, 0.5, 0.3323, 0.5, 0.3743, 0.375, 0.3743, 0.375, 0.8338, 0.5, 0.8338, 0.5, 0.8757, 0.375, 0.8757, 0.375, 0.4162, 0.5, 0.4162, 0.5, 0.4581, 0.375, 0.4581, 0.375, 0.75, 0.5, 0.75, 0.5, 0.7919, 0.375, 0.7919, 0.375, 0.125, 0.5, 0.125, 0.5, 0.1875, 0.375, 0.1875, 0.375, 0.5, 0.5, 0.5, 0.5, 0.5625, 0.375, 0.5625, 0.375, 0.0, 0.5, 0.0, 0.5, 0.125, 0.375, 0.125, 0.375, 0.5625, 0.5, 0.5625, 0.5, 0.625, 0.375, 0.625, 0.375, 0.8757, 0.5, 0.8757, 0.5, 0.9177, 0.375, 0.9177, 0.375, 0.2911, 0.5, 0.2911, 0.5, 0.3323, 0.375, 0.3323, 0.375, 0.3743, 0.5, 0.3743, 0.5, 0.4162, 0.375, 0.4162, 0.375, 0.7919, 0.5, 0.7919, 0.5, 0.8338, 0.375, 0.8338, 0.375, 0.9589, 0.5, 0.9589, 0.5, 1.0, 0.375, 1.0, 0.375, 0.625, 0.5, 0.625, 0.5, 0.75, 0.375, 0.75, 0.375, 0.4581, 0.5, 0.4581, 0.5, 0.5, 0.375, 0.5, 0.375, 0.1875, 0.5, 0.1875, 0.5, 0.25, 0.375, 0.25])
me_cube_001.materials.append(mat_material)
me_cube_001.use_remesh_fix_poles = True
me_cube_001.use_remesh_preserve_attributes = False
me_cube_001.update()
me_cube_002 = bpy.data.meshes.new('Cube.002')
me_cube_002.from_pydata([(-2.458, -1.204, -1.209), (-1.527, -0.9332, 0.6624), (-2.458, 1.176, -2.088), (-1.527, 0.905, 0.6624), (1.385, -1.204, -1.209), (1.049, -1.062, 0.5214), (1.385, 1.176, -2.088), (0.8524, 1.176, 0.5214), (-0.728, -0.5597, -2.998), (-1.341, -2.325, -1.963), (0.728, -0.5597, -2.998), (1.016, -2.325, -1.963), (-1.0, 0.03718, -4.152), (-0.8426, -1.959, -3.239), (1.0, 0.03718, -4.152), (0.8426, -1.959, -3.239), (-0.7299, 1.527, -2.088), (-0.7299, 1.151, 0.9375), (-0.7299, -1.759, -1.209), (-0.7299, -1.146, 0.8189), (-0.33, -0.3096, -2.998), (-0.33, -2.48, -1.941), (-0.4851, 0.2868, -4.104), (-0.33, -2.114, -3.239), (0.05333, 1.151, 0.9375), (0.05333, -1.759, -1.209), (0.3284, -2.48, -1.941), (0.3284, -2.114, -3.239), (0.05333, 1.527, -2.088), (0.05333, -1.179, 0.9375), (0.3283, -0.3096, -2.998), (0.4836, 0.2868, -4.104), (-1.783, 1.421e-14, -1.369), (-1.527, -0.01411, 1.059), (2.271, -0.01411, -1.648), (0.9203, -0.01411, 1.171), (-1.533, -1.632, -2.679), (1.533, -1.632, -2.679), (-1.0, -1.26, -4.546), (1.0, -1.26, -4.546), (-0.4851, -1.387, -4.546), (-0.7299, -0.01411, 1.495), (0.05333, -0.01411, 1.495), (0.4836, -1.387, -4.546), (1.637, 0.9277, -6.188), (1.637, 1.326, -5.31), (0.7915, 1.326, -5.31), (0.7915, 0.9277, -6.188), (0.275, 1.326, -5.31), (-0.2766, 1.326, -5.31), (-0.2766, 0.9277, -6.188), (0.275, 0.9277, -6.188), (-0.7938, 1.326, -5.31), (-1.636, 1.326, -5.31), (-1.636, 0.9277, -6.188), (-0.7938, 0.9277, -6.188), (1.51, 3.024, -6.201), (1.51, 3.092, -5.787), (0.9183, 3.092, -5.787), (0.9183, 3.024, -6.201), (0.1923, 3.092, -5.787), (-0.1938, 3.092, -5.787), (-0.1938, 3.024, -6.201), (0.1923, 3.024, -6.201), (-0.9202, 3.092, -5.787), (-1.51, 3.092, -5.787), (-1.51, 3.024, -6.201), (-0.9202, 3.024, -6.201), (1.318, 0.1261, -5.205), (1.318, 1.013, -4.707), (0.6375, -0.244, -5.205), (0.6375, 1.013, -4.707), (-0.3808, -0.244, -5.205), (0.3793, 0.1261, -5.205), (-0.3808, 1.013, -4.707), (0.3793, 1.013, -4.707), (-0.6395, 0.1261, -5.205), (-0.6395, 1.013, -4.707), (-1.318, 1.013, -4.707), (-1.318, 0.1261, -5.205), (0.4529, 1.163, 0.7294), (0.7192, -1.482, -1.209), (0.6724, -2.403, -1.952), (0.5855, -2.036, -3.239), (0.7192, 1.351, -2.088), (0.4529, -1.158, 0.8081), (0.5282, -0.4346, -2.998), (0.7418, 0.162, -4.128), (0.4529, -0.01411, 1.333), (0.7418, -1.324, -4.546), (1.214, 1.547, -5.263), (1.214, 0.9277, -6.188), (1.214, 3.107, -5.698), (1.214, 3.009, -6.29), (0.978, 1.125, -4.601), (0.978, -0.09317, -5.388), (-0.3383, 1.527, -2.088), (-0.3383, -1.179, 0.9375), (-0.000825, -0.3096, -2.998), (-0.000758, 0.2868, -4.104), (-0.3383, 1.151, 0.9375), (-0.3383, -1.759, -1.209), (-0.000825, -2.48, -1.941), (-0.000825, -2.114, -3.239), (-0.0007579, -1.387, -4.546), (-0.3383, -0.01411, 1.495), (-0.0007804, 1.547, -5.263), (-0.0007804, 0.9277, -6.188), (-0.0007804, 3.107, -5.698), (-0.0007804, 3.009, -6.29), (-0.0007691, 1.125, -4.601), (-0.0007692, -0.09317, -5.388), (-1.594, 1.351, -2.088), (-1.128, -1.05, 0.7635), (-0.529, -0.4346, -2.998), (-0.7426, 0.162, -4.128), (-1.128, 1.163, 0.8951), (-1.594, -1.482, -1.209), (-0.8355, -2.403, -1.952), (-0.5863, -2.036, -3.239), (-0.7426, -1.324, -4.546), (-1.128, -0.01411, 1.333), (-1.215, 1.547, -5.263), (-1.215, 0.9277, -6.188), (-1.215, 3.107, -5.698), (-1.215, 3.009, -6.29), (-0.9788, 1.125, -4.601), (-0.9788, -0.09317, -5.388), (-1.527, 0.5808, 1.059), (1.828, 0.5808, -1.868), (1.253, -1.096, -2.838), (1.109, -0.6116, -4.349), (-1.783, 0.5, -1.554), (1.049, 0.5808, 0.846), (-1.253, -1.096, -2.838), (-1.109, -0.6116, -4.349), (-0.4851, -0.5501, -4.325), (-0.7299, 0.5685, 1.216), (0.05333, 0.5685, 1.216), (0.4836, -0.5501, -4.325), (1.815, 1.127, -5.664), (0.7915, 1.127, -5.834), (-0.2766, 1.127, -5.834), (0.275, 1.127, -5.834), (-1.815, 1.127, -5.664), (-0.7938, 1.127, -5.834), (1.637, 3.058, -5.994), (0.7915, 3.058, -5.994), (-0.2766, 3.058, -5.994), (0.275, 3.058, -5.994), (-1.636, 3.058, -5.994), (-0.7938, 3.058, -5.994), (0.6375, 0.3846, -4.956), (1.462, 0.7547, -4.956), (0.3793, 0.3846, -4.956), (-0.3808, 0.3846, -4.956), (-1.462, 0.7547, -4.956), (-0.6395, 0.3846, -4.956), (1.214, 3.862, -6.275), (0.4529, 0.5746, 1.031), (-0.0007804, 3.862, -6.275), (-0.3383, 0.5685, 1.216), (-1.215, 3.862, -6.275), (-1.128, 0.5746, 1.193), (1.899, 2.287, -5.486), (1.032, 2.287, -5.486), (1.032, 1.916, -6.165), (1.899, 1.916, -6.165), (1.466, 1.887, -6.212), (1.466, 2.349, -5.392), (2.191, 2.101, -5.74), (0.9555, 2.101, -5.74), (-0.2838, 1.916, -6.165), (0.2821, 1.916, -6.165), (0.2821, 2.287, -5.486), (-0.2838, 2.287, -5.486), (-0.0008234, 2.349, -5.392), (-0.0008234, 1.887, -6.212), (0.3321, 2.101, -5.74), (-0.3337, 2.101, -5.74), (-1.034, 1.916, -6.165), (-1.034, 2.287, -5.486), (-1.899, 1.916, -6.165), (-1.899, 2.287, -5.486), (-1.467, 2.349, -5.392), (-1.467, 1.887, -6.212), (-2.19, 2.101, -5.74), (-0.9581, 2.101, -5.74), (-1.993, -1.069, -0.2732), (-1.993, 1.04, -0.7127), (1.119, 1.176, -0.7832), (1.119, -1.204, -0.3438), (-0.7299, -1.469, -0.1357), (-0.7299, 1.652, -0.5751), (0.05333, -1.469, -0.1357), (0.05333, 1.652, -0.5751), (2.248, -0.01411, -0.2388), (-1.655, -0.007057, -0.1553), (0.586, -1.337, -0.2397), (0.586, 1.57, -0.6792), (-0.3383, 1.652, -0.5751), (-0.3383, -1.469, -0.1357), (-1.361, 1.57, -0.5963), (-1.361, -1.337, -0.0774), (2.027, 0.5808, -0.511), (-1.655, 0.5404, -0.2476)], [], [(205, 128, 3, 189), (199, 80, 7, 190), (196, 35, 5, 191), (203, 113, 1, 188), (84, 6, 10, 86), (121, 33, 1, 113), (134, 8, 12, 135), (132, 2, 8, 134), (34, 4, 11, 37), (117, 0, 9, 118), (89, 39, 15, 83), (118, 9, 13, 119), (86, 10, 14, 87), (37, 11, 15, 39), (114, 20, 22, 115), (102, 21, 23, 103), (120, 40, 23, 119), (101, 18, 21, 102), (105, 41, 19, 97), (112, 16, 20, 114), (201, 97, 19, 192), (202, 116, 17, 193), (198, 85, 29, 194), (88, 42, 29, 85), (81, 25, 26, 82), (82, 26, 27, 83), (98, 30, 31, 99), (104, 43, 27, 103), (96, 28, 30, 98), (200, 100, 24, 195), (111, 72, 50, 107), (159, 138, 42, 88), (161, 137, 41, 105), (157, 76, 55, 145), (130, 37, 39, 131), (153, 68, 44, 140), (129, 34, 37, 130), (0, 32, 36, 9), (9, 36, 38, 13), (163, 128, 33, 121), (204, 133, 35, 196), (188, 1, 33, 197), (169, 164, 57, 92), (95, 70, 47, 91), (94, 69, 45, 90), (152, 71, 46, 141), (187, 180, 67, 151), (155, 74, 49, 142), (154, 73, 51, 143), (110, 75, 48, 106), (177, 172, 62, 109), (156, 78, 53, 144), (127, 79, 54, 123), (126, 77, 52, 122), (158, 146, 56), (160, 63, 109), (162, 67, 125), (176, 174, 60, 108), (185, 182, 66, 125), (171, 165, 58, 147), (179, 175, 61, 148), (184, 181, 64, 124), (168, 166, 59, 93), (178, 173, 63, 149), (186, 183, 65, 150), (170, 167, 56, 146), (139, 31, 71, 152), (87, 14, 69, 94), (89, 43, 70, 95), (131, 39, 68, 153), (99, 31, 75, 110), (139, 43, 73, 154), (136, 22, 74, 155), (104, 40, 72, 111), (115, 22, 77, 126), (120, 38, 79, 127), (135, 12, 78, 156), (136, 40, 76, 157), (39, 89, 95, 68), (31, 87, 94, 71), (167, 168, 93, 56), (147, 158, 59), (71, 94, 90, 46), (68, 95, 91, 44), (165, 169, 92, 58), (133, 159, 88, 35), (11, 82, 83, 15), (4, 81, 82, 11), (35, 88, 85, 5), (191, 5, 85, 198), (30, 86, 87, 31), (43, 89, 83, 27), (28, 84, 86, 30), (195, 24, 80, 199), (43, 104, 111, 73), (22, 99, 110, 74), (175, 176, 108, 61), (148, 160, 62), (173, 177, 109, 63), (74, 110, 106, 49), (138, 161, 105, 42), (73, 111, 107, 51), (193, 17, 100, 200), (16, 96, 98, 20), (40, 104, 103, 23), (20, 98, 99, 22), (194, 29, 97, 201), (42, 105, 97, 29), (25, 101, 102, 26), (26, 102, 103, 27), (40, 120, 127, 76), (12, 115, 126, 78), (183, 184, 124, 65), (180, 185, 125, 67), (150, 162, 66), (78, 126, 122, 53), (76, 127, 123, 55), (137, 163, 121, 41), (189, 3, 116, 202), (2, 112, 114, 8), (38, 120, 119, 13), (8, 114, 115, 12), (21, 118, 119, 23), (18, 117, 118, 21), (41, 121, 113, 19), (192, 19, 113, 203), (17, 116, 163, 137), (65, 162, 150), (24, 100, 161, 138), (61, 160, 148), (7, 80, 159, 133), (58, 158, 147), (22, 136, 157, 77), (38, 135, 156, 79), (40, 136, 155, 72), (31, 139, 154, 75), (14, 131, 153, 69), (43, 139, 152, 70), (164, 170, 146, 57), (182, 186, 150, 66), (174, 178, 149, 60), (172, 179, 148, 62), (166, 171, 147, 59), (124, 64, 162), (108, 60, 160), (92, 57, 158), (79, 156, 144, 54), (75, 154, 143, 48), (72, 155, 142, 50), (181, 187, 151, 64), (70, 152, 141, 47), (190, 7, 133, 204), (116, 3, 128, 163), (6, 129, 130, 10), (69, 153, 140, 45), (10, 130, 131, 14), (77, 157, 145, 52), (100, 17, 137, 161), (80, 24, 138, 159), (32, 132, 134, 36), (36, 134, 135, 38), (197, 33, 128, 205), (158, 58, 92), (158, 57, 146), (59, 158, 93), (56, 93, 158), (160, 60, 149), (62, 160, 109), (160, 61, 108), (63, 160, 149), (162, 65, 124), (67, 162, 151), (66, 162, 125), (162, 64, 151), (47, 141, 171, 166), (45, 140, 170, 164), (46, 90, 169, 165), (44, 91, 168, 167), (140, 44, 167, 170), (91, 47, 166, 168), (141, 46, 165, 171), (90, 45, 164, 169), (50, 142, 179, 172), (48, 143, 178, 174), (51, 107, 177, 173), (49, 106, 176, 175), (143, 51, 173, 178), (142, 49, 175, 179), (106, 48, 174, 176), (107, 50, 172, 177), (52, 145, 187, 181), (54, 144, 186, 182), (55, 123, 185, 180), (53, 122, 184, 183), (144, 53, 183, 186), (122, 52, 181, 184), (123, 54, 182, 185), (145, 55, 180, 187), (32, 197, 205, 132), (6, 190, 204, 129), (18, 192, 203, 117), (2, 189, 202, 112), (25, 194, 201, 101), (16, 193, 200, 96), (28, 195, 199, 84), (4, 191, 198, 81), (0, 188, 197, 32), (129, 204, 196, 34), (96, 200, 195, 28), (81, 198, 194, 25), (112, 202, 193, 16), (101, 201, 192, 18), (117, 203, 188, 0), (34, 196, 191, 4), (84, 199, 190, 6), (132, 205, 189, 2)])
_uv = me_cube_002.uv_layers.new(name='UVMap')
_uv.uv.foreach_set('vector', [0.5, 0.1875, 0.625, 0.1875, 0.625, 0.25, 0.5, 0.25, 0.5, 0.458, 0.625, 0.458, 0.625, 0.5, 0.5, 0.5, 0.5, 0.625, 0.625, 0.625, 0.625, 0.75, 0.5, 0.75, 0.5, 0.9581, 0.625, 0.9581, 0.625, 1.0, 0.5, 1.0, 0.375, 0.458, 0.375, 0.5, 0.375, 0.5, 0.375, 0.458, 0.8331, 0.625, 0.875, 0.625, 0.875, 0.75, 0.8331, 0.75, 0.375, 0.1875, 0.375, 0.25, 0.375, 0.25, 0.375, 0.1875, 0.375, 0.1875, 0.375, 0.25, 0.375, 0.25, 0.375, 0.1875, 0.375, 0.625, 0.375, 0.75, 0.375, 0.75, 0.375, 0.625, 0.375, 0.9581, 0.375, 1.0, 0.375, 1.0, 0.375, 0.9581, 0.333, 0.625, 0.375, 0.625, 0.375, 0.75, 0.333, 0.75, 0.375, 0.9581, 0.375, 1.0, 0.375, 1.0, 0.375, 0.9581, 0.375, 0.458, 0.375, 0.5, 0.375, 0.5, 0.375, 0.458, 0.375, 0.625, 0.375, 0.75, 0.375, 0.75, 0.375, 0.625, 0.375, 0.2919, 0.375, 0.3337, 0.375, 0.3337, 0.375, 0.2919, 0.375, 0.8751, 0.375, 0.9162, 0.375, 0.9162, 0.375, 0.8751, 0.1669, 0.625, 0.2087, 0.625, 0.2087, 0.75, 0.1669, 0.75, 0.375, 0.8751, 0.375, 0.9162, 0.375, 0.9162, 0.375, 0.8751, 0.7501, 0.625, 0.7912, 0.625, 0.7912, 0.75, 0.7501, 0.75, 0.375, 0.2919, 0.375, 0.3337, 0.375, 0.3337, 0.375, 0.2919, 0.5, 0.8751, 0.625, 0.8751, 0.625, 0.9162, 0.5, 0.9163, 0.5, 0.2919, 0.625, 0.2919, 0.625, 0.3337, 0.5, 0.3337, 0.5, 0.792, 0.625, 0.792, 0.625, 0.834, 0.5, 0.834, 0.667, 0.625, 0.709, 0.625, 0.709, 0.75, 0.667, 0.75, 0.375, 0.792, 0.375, 0.834, 0.375, 0.834, 0.375, 0.792, 0.375, 0.792, 0.375, 0.834, 0.375, 0.834, 0.375, 0.792, 0.375, 0.3749, 0.375, 0.416, 0.375, 0.416, 0.375, 0.3749, 0.2499, 0.625, 0.291, 0.625, 0.291, 0.75, 0.2499, 0.75, 0.375, 0.3749, 0.375, 0.416, 0.375, 0.416, 0.375, 0.3749, 0.5, 0.3749, 0.625, 0.3749, 0.625, 0.416, 0.5, 0.416, 0.2499, 0.625, 0.2087, 0.625, 0.2087, 0.625, 0.2499, 0.625, 0.667, 0.5625, 0.709, 0.5625, 0.709, 0.625, 0.667, 0.625, 0.7501, 0.5625, 0.7912, 0.5625, 0.7912, 0.625, 0.7501, 0.625, 0.2088, 0.5625, 0.2088, 0.625, 0.2087, 0.625, 0.2087, 0.5625, 0.375, 0.5625, 0.375, 0.625, 0.375, 0.625, 0.375, 0.5625, 0.375, 0.5625, 0.375, 0.625, 0.375, 0.625, 0.375, 0.5625, 0.375, 0.5625, 0.375, 0.625, 0.375, 0.625, 0.375, 0.5625, 0.375, 0.0, 0.375, 0.125, 0.375, 0.125, 0.375, 0.0, 0.375, 0.0, 0.375, 0.125, 0.375, 0.125, 0.375, 0.0, 0.8331, 0.5625, 0.875, 0.5625, 0.875, 0.625, 0.8331, 0.625, 0.5, 0.5625, 0.625, 0.5625, 0.625, 0.625, 0.5, 0.625, 0.5, 0.0, 0.625, 0.0, 0.625, 0.125, 0.5, 0.125, 0.375, 0.458, 0.375, 0.5, 0.375, 0.5, 0.375, 0.458, 0.333, 0.625, 0.291, 0.625, 0.291, 0.625, 0.333, 0.625, 0.375, 0.458, 0.375, 0.5, 0.375, 0.5, 0.375, 0.458, 0.291, 0.5625, 0.291, 0.5, 0.291, 0.5, 0.291, 0.5625, 0.2087, 0.5625, 0.2087, 0.625, 0.2087, 0.625, 0.2087, 0.5625, 0.2087, 0.5625, 0.2087, 0.5, 0.2087, 0.5, 0.2087, 0.5625, 0.291, 0.5625, 0.291, 0.625, 0.291, 0.625, 0.291, 0.5625, 0.375, 0.3749, 0.375, 0.416, 0.375, 0.416, 0.375, 0.3749, 0.2499, 0.625, 0.2087, 0.625, 0.2087, 0.625, 0.2499, 0.625, 0.375, 0.1875, 0.375, 0.25, 0.375, 0.25, 0.375, 0.1875, 0.1669, 0.625, 0.125, 0.625, 0.125, 0.625, 0.1669, 0.625, 0.375, 0.2919, 0.375, 0.3337, 0.375, 0.3337, 0.375, 0.2919, 0.333, 0.5625, 0.375, 0.5625, 0.375, 0.625, 0.2499, 0.5625, 0.291, 0.625, 0.2499, 0.625, 0.1669, 0.5625, 0.2087, 0.625, 0.1669, 0.625, 0.375, 0.3749, 0.375, 0.416, 0.375, 0.416, 0.375, 0.3749, 0.1669, 0.625, 0.125, 0.625, 0.125, 0.625, 0.1669, 0.625, 0.291, 0.5625, 0.291, 0.5, 0.291, 0.5, 0.291, 0.5625, 0.2088, 0.5625, 0.2087, 0.5, 0.2087, 0.5, 0.2087, 0.5625, 0.375, 0.2919, 0.375, 0.3337, 0.375, 0.3337, 0.375, 0.2919, 0.333, 0.625, 0.291, 0.625, 0.291, 0.625, 0.333, 0.625, 0.291, 0.5625, 0.291, 0.625, 0.291, 0.625, 0.291, 0.5625, 0.375, 0.1875, 0.375, 0.25, 0.375, 0.25, 0.375, 0.1875, 0.375, 0.5625, 0.375, 0.625, 0.375, 0.625, 0.375, 0.5625, 0.291, 0.5625, 0.291, 0.5, 0.291, 0.5, 0.291, 0.5625, 0.375, 0.458, 0.375, 0.5, 0.375, 0.5, 0.375, 0.458, 0.333, 0.625, 0.291, 0.625, 0.291, 0.625, 0.333, 0.625, 0.375, 0.5625, 0.375, 0.625, 0.375, 0.625, 0.375, 0.5625, 0.375, 0.3749, 0.375, 0.416, 0.375, 0.416, 0.375, 0.3749, 0.291, 0.5625, 0.291, 0.625, 0.291, 0.625, 0.291, 0.5625, 0.2088, 0.5625, 0.2087, 0.5, 0.2087, 0.5, 0.2087, 0.5625, 0.2499, 0.625, 0.2087, 0.625, 0.2087, 0.625, 0.2499, 0.625, 0.375, 0.2919, 0.375, 0.3337, 0.375, 0.3337, 0.375, 0.2919, 0.1669, 0.625, 0.125, 0.625, 0.125, 0.625, 0.1669, 0.625, 0.375, 0.1875, 0.375, 0.25, 0.375, 0.25, 0.375, 0.1875, 0.2088, 0.5625, 0.2087, 0.625, 0.2088, 0.625, 0.2088, 0.5625, 0.375, 0.625, 0.333, 0.625, 0.333, 0.625, 0.375, 0.625, 0.375, 0.416, 0.375, 0.458, 0.375, 0.458, 0.375, 0.416, 0.375, 0.625, 0.333, 0.625, 0.333, 0.625, 0.375, 0.625, 0.291, 0.5625, 0.333, 0.5625, 0.291, 0.625, 0.375, 0.416, 0.375, 0.458, 0.375, 0.458, 0.375, 0.416, 0.375, 0.625, 0.333, 0.625, 0.333, 0.625, 0.375, 0.625, 0.375, 0.416, 0.375, 0.458, 0.375, 0.458, 0.375, 0.416, 0.625, 0.5625, 0.667, 0.5625, 0.667, 0.625, 0.625, 0.625, 0.375, 0.75, 0.375, 0.792, 0.375, 0.792, 0.375, 0.75, 0.375, 0.75, 0.375, 0.792, 0.375, 0.792, 0.375, 0.75, 0.625, 0.625, 0.667, 0.625, 0.667, 0.75, 0.625, 0.75, 0.5, 0.75, 0.625, 0.75, 0.625, 0.792, 0.5, 0.792, 0.375, 0.416, 0.375, 0.458, 0.375, 0.458, 0.375, 0.416, 0.291, 0.625, 0.333, 0.625, 0.333, 0.75, 0.291, 0.75, 0.375, 0.416, 0.375, 0.458, 0.375, 0.458, 0.375, 0.416, 0.5, 0.416, 0.625, 0.416, 0.625, 0.458, 0.5, 0.458, 0.291, 0.625, 0.2499, 0.625, 0.2499, 0.625, 0.291, 0.625, 0.375, 0.3337, 0.375, 0.3749, 0.375, 0.3749, 0.375, 0.3337, 0.375, 0.3337, 0.375, 0.3749, 0.375, 0.3749, 0.375, 0.3337, 0.2087, 0.5625, 0.2499, 0.5625, 0.2087, 0.625, 0.291, 0.625, 0.2499, 0.625, 0.2499, 0.625, 0.291, 0.625, 0.375, 0.3337, 0.375, 0.3749, 0.375, 0.3749, 0.375, 0.3337, 0.709, 0.5625, 0.7501, 0.5625, 0.7501, 0.625, 0.709, 0.625, 0.291, 0.625, 0.2499, 0.625, 0.2499, 0.625, 0.291, 0.625, 0.5, 0.3337, 0.625, 0.3337, 0.625, 0.3749, 0.5, 0.3749, 0.375, 0.3337, 0.375, 0.3749, 0.375, 0.3749, 0.375, 0.3337, 0.2087, 0.625, 0.2499, 0.625, 0.2499, 0.75, 0.2087, 0.75, 0.375, 0.3337, 0.375, 0.3749, 0.375, 0.3749, 0.375, 0.3337, 0.5, 0.834, 0.625, 0.834, 0.625, 0.8751, 0.5, 0.8751, 0.709, 0.625, 0.7501, 0.625, 0.7501, 0.75, 0.709, 0.75, 0.375, 0.834, 0.375, 0.8751, 0.375, 0.8751, 0.375, 0.834, 0.375, 0.834, 0.375, 0.8751, 0.375, 0.8751, 0.375, 0.834, 0.2087, 0.625, 0.1669, 0.625, 0.1669, 0.625, 0.2088, 0.625, 0.375, 0.25, 0.375, 0.2919, 0.375, 0.2919, 0.375, 0.25, 0.375, 0.25, 0.375, 0.2919, 0.375, 0.2919, 0.375, 0.25, 0.2087, 0.625, 0.1669, 0.625, 0.1669, 0.625, 0.2087, 0.625, 0.125, 0.5625, 0.1669, 0.5625, 0.125, 0.625, 0.375, 0.25, 0.375, 0.2919, 0.375, 0.2919, 0.375, 0.25, 0.2088, 0.625, 0.1669, 0.625, 0.1669, 0.625, 0.2087, 0.625, 0.7912, 0.5625, 0.8331, 0.5625, 0.8331, 0.625, 0.7912, 0.625, 0.5, 0.25, 0.625, 0.25, 0.625, 0.2919, 0.5, 0.2919, 0.375, 0.25, 0.375, 0.2919, 0.375, 0.2919, 0.375, 0.25, 0.125, 0.625, 0.1669, 0.625, 0.1669, 0.75, 0.125, 0.75, 0.375, 0.25, 0.375, 0.2919, 0.375, 0.2919, 0.375, 0.25, 0.375, 0.9162, 0.375, 0.9581, 0.375, 0.9581, 0.375, 0.9162, 0.375, 0.9162, 0.375, 0.9581, 0.375, 0.9581, 0.375, 0.9162, 0.7912, 0.625, 0.8331, 0.625, 0.8331, 0.75, 0.7912, 0.75, 0.5, 0.9163, 0.625, 0.9162, 0.625, 0.9581, 0.5, 0.9581, 0.7912, 0.5, 0.8331, 0.5, 0.8331, 0.5625, 0.7912, 0.5625, 0.125, 0.5, 0.1669, 0.5625, 0.125, 0.5625, 0.709, 0.5, 0.7501, 0.5, 0.7501, 0.5625, 0.709, 0.5625, 0.2087, 0.5, 0.2499, 0.5625, 0.2087, 0.5625, 0.625, 0.5, 0.667, 0.5, 0.667, 0.5625, 0.625, 0.5625, 0.291, 0.5, 0.333, 0.5625, 0.291, 0.5625, 0.2087, 0.5, 0.2088, 0.5625, 0.2088, 0.5625, 0.2087, 0.5, 0.375, 0.125, 0.375, 0.1875, 0.375, 0.1875, 0.375, 0.125, 0.2087, 0.625, 0.2088, 0.5625, 0.2087, 0.5625, 0.2087, 0.625, 0.291, 0.5, 0.291, 0.5625, 0.291, 0.5625, 0.291, 0.5, 0.375, 0.5, 0.375, 0.5625, 0.375, 0.5625, 0.375, 0.5, 0.291, 0.625, 0.291, 0.5625, 0.291, 0.5625, 0.291, 0.625, 0.375, 0.5, 0.375, 0.5625, 0.375, 0.5625, 0.375, 0.5, 0.375, 0.125, 0.375, 0.1875, 0.375, 0.1875, 0.375, 0.125, 0.291, 0.5, 0.291, 0.5625, 0.291, 0.5625, 0.291, 0.5, 0.2087, 0.625, 0.2088, 0.5625, 0.2087, 0.5625, 0.2087, 0.625, 0.291, 0.625, 0.291, 0.5625, 0.291, 0.5625, 0.291, 0.625, 0.1669, 0.5, 0.2087, 0.5, 0.1669, 0.5625, 0.2499, 0.5, 0.291, 0.5, 0.2499, 0.5625, 0.333, 0.5, 0.375, 0.5, 0.333, 0.5625, 0.375, 0.125, 0.375, 0.1875, 0.375, 0.1875, 0.375, 0.125, 0.291, 0.5, 0.291, 0.5625, 0.291, 0.5625, 0.291, 0.5, 0.2087, 0.625, 0.2087, 0.5625, 0.2087, 0.5625, 0.2087, 0.625, 0.2088, 0.5, 0.2087, 0.5625, 0.2087, 0.5625, 0.2087, 0.5, 0.291, 0.625, 0.291, 0.5625, 0.291, 0.5625, 0.291, 0.625, 0.5, 0.5, 0.625, 0.5, 0.625, 0.5625, 0.5, 0.5625, 0.8331, 0.5, 0.875, 0.5, 0.875, 0.5625, 0.8331, 0.5625, 0.375, 0.5, 0.375, 0.5625, 0.375, 0.5625, 0.375, 0.5, 0.375, 0.5, 0.375, 0.5625, 0.375, 0.5625, 0.375, 0.5, 0.375, 0.5, 0.375, 0.5625, 0.375, 0.5625, 0.375, 0.5, 0.2087, 0.5, 0.2088, 0.5625, 0.2087, 0.5625, 0.2087, 0.5, 0.7501, 0.5, 0.7912, 0.5, 0.7912, 0.5625, 0.7501, 0.5625, 0.667, 0.5, 0.709, 0.5, 0.709, 0.5625, 0.667, 0.5625, 0.375, 0.125, 0.375, 0.1875, 0.375, 0.1875, 0.375, 0.125, 0.375, 0.125, 0.375, 0.1875, 0.375, 0.1875, 0.375, 0.125, 0.5, 0.125, 0.625, 0.125, 0.625, 0.1875, 0.5, 0.1875, 0.333, 0.5625, 0.291, 0.5, 0.333, 0.5, 0.333, 0.5625, 0.375, 0.5, 0.375, 0.5625, 0.291, 0.625, 0.333, 0.5625, 0.333, 0.625, 0.375, 0.625, 0.333, 0.625, 0.333, 0.5625, 0.2499, 0.5625, 0.291, 0.5, 0.291, 0.5625, 0.2087, 0.625, 0.2499, 0.5625, 0.2499, 0.625, 0.2499, 0.5625, 0.2087, 0.5, 0.2499, 0.5, 0.291, 0.625, 0.2499, 0.5625, 0.291, 0.5625, 0.1669, 0.5625, 0.125, 0.5, 0.1669, 0.5, 0.2087, 0.625, 0.1669, 0.5625, 0.2087, 0.5625, 0.125, 0.625, 0.1669, 0.5625, 0.1669, 0.625, 0.1669, 0.5625, 0.2087, 0.5, 0.2087, 0.5625, 0.291, 0.625, 0.291, 0.5625, 0.291, 0.5625, 0.291, 0.625, 0.375, 0.5, 0.375, 0.5625, 0.375, 0.5625, 0.375, 0.5, 0.375, 0.416, 0.375, 0.458, 0.375, 0.458, 0.375, 0.416, 0.375, 0.625, 0.333, 0.625, 0.333, 0.625, 0.375, 0.625, 0.375, 0.5625, 0.375, 0.625, 0.375, 0.625, 0.375, 0.5625, 0.333, 0.625, 0.291, 0.625, 0.291, 0.625, 0.333, 0.625, 0.291, 0.5625, 0.291, 0.5, 0.291, 0.5, 0.291, 0.5625, 0.375, 0.458, 0.375, 0.5, 0.375, 0.5, 0.375, 0.458, 0.2087, 0.625, 0.2087, 0.5625, 0.2088, 0.5625, 0.2087, 0.625, 0.291, 0.5, 0.291, 0.5625, 0.291, 0.5625, 0.291, 0.5, 0.291, 0.625, 0.2499, 0.625, 0.2499, 0.625, 0.291, 0.625, 0.375, 0.3337, 0.375, 0.3749, 0.375, 0.3749, 0.375, 0.3337, 0.291, 0.5625, 0.291, 0.625, 0.291, 0.625, 0.291, 0.5625, 0.2087, 0.5625, 0.2087, 0.5, 0.2087, 0.5, 0.2088, 0.5625, 0.375, 0.3749, 0.375, 0.416, 0.375, 0.416, 0.375, 0.3749, 0.2499, 0.625, 0.2087, 0.625, 0.2087, 0.625, 0.2499, 0.625, 0.2087, 0.5, 0.2087, 0.5625, 0.2087, 0.5625, 0.2088, 0.5, 0.375, 0.125, 0.375, 0.1875, 0.375, 0.1875, 0.375, 0.125, 0.2087, 0.625, 0.1669, 0.625, 0.1669, 0.625, 0.2087, 0.625, 0.375, 0.25, 0.375, 0.2919, 0.375, 0.2919, 0.375, 0.25, 0.375, 0.1875, 0.375, 0.25, 0.375, 0.25, 0.375, 0.1875, 0.375, 0.2919, 0.375, 0.3337, 0.375, 0.3337, 0.375, 0.2919, 0.1669, 0.625, 0.125, 0.625, 0.125, 0.625, 0.1669, 0.625, 0.2087, 0.5625, 0.2087, 0.625, 0.2087, 0.625, 0.2087, 0.5625, 0.375, 0.125, 0.5, 0.125, 0.5, 0.1875, 0.375, 0.1875, 0.375, 0.5, 0.5, 0.5, 0.5, 0.5625, 0.375, 0.5625, 0.375, 0.9162, 0.5, 0.9163, 0.5, 0.9581, 0.375, 0.9581, 0.375, 0.25, 0.5, 0.25, 0.5, 0.2919, 0.375, 0.2919, 0.375, 0.834, 0.5, 0.834, 0.5, 0.8751, 0.375, 0.8751, 0.375, 0.3337, 0.5, 0.3337, 0.5, 0.3749, 0.375, 0.3749, 0.375, 0.416, 0.5, 0.416, 0.5, 0.458, 0.375, 0.458, 0.375, 0.75, 0.5, 0.75, 0.5, 0.792, 0.375, 0.792, 0.375, 0.0, 0.5, 0.0, 0.5, 0.125, 0.375, 0.125, 0.375, 0.5625, 0.5, 0.5625, 0.5, 0.625, 0.375, 0.625, 0.375, 0.3749, 0.5, 0.3749, 0.5, 0.416, 0.375, 0.416, 0.375, 0.792, 0.5, 0.792, 0.5, 0.834, 0.375, 0.834, 0.375, 0.2919, 0.5, 0.2919, 0.5, 0.3337, 0.375, 0.3337, 0.375, 0.8751, 0.5, 0.8751, 0.5, 0.9163, 0.375, 0.9162, 0.375, 0.9581, 0.5, 0.9581, 0.5, 1.0, 0.375, 1.0, 0.375, 0.625, 0.5, 0.625, 0.5, 0.75, 0.375, 0.75, 0.375, 0.458, 0.5, 0.458, 0.5, 0.5, 0.375, 0.5, 0.375, 0.1875, 0.5, 0.1875, 0.5, 0.25, 0.375, 0.25])
me_cube_002.materials.append(mat_material)
me_cube_002.use_remesh_fix_poles = True
me_cube_002.use_remesh_preserve_attributes = False
me_cube_002.update()

# ---- objects
ob_cube = bpy.data.objects.new('Cube', me_cube)
ob_light = bpy.data.objects.new('Light', light_light)
ob_camera = bpy.data.objects.new('Camera', cam_camera)
ob_arm = bpy.data.objects.new('arm', me_cube_001)
ob_leg = bpy.data.objects.new('leg', me_cube_002)

# ---- transforms, parenting, visibility, modifiers, constraints
ob_cube.location = (0.0, 0.0, 0.0)
ob_cube.scale = (1.0, 2.928, 1.0)
ob_cube.lock_rotations_4d = False
ob_cube.empty_display_type = 'ARROWS'
ob_cube.lineart.crease_threshold = 0.0
_m = ob_cube.modifiers.new('Mirror', 'MIRROR')
ob_light.location = (4.076, 1.005, 5.904)
ob_light.rotation_euler = (0.6503, 0.05522, 1.866)
ob_light.lock_rotations_4d = False
ob_light.empty_display_type = 'ARROWS'
ob_light.color = (0.0, 0.0, 0.0, 0.0)
ob_light.lineart.crease_threshold = 0.0
ob_camera.location = (7.359, -6.926, 4.958)
ob_camera.rotation_euler = (1.109, 0.0, 0.8149)
ob_camera.lock_rotations_4d = False
ob_camera.empty_display_type = 'ARROWS'
ob_camera.color = (0.0, 0.0, 0.0, 0.0)
ob_camera.display_type = 'WIRE'
ob_camera.lineart.crease_threshold = 0.0
ob_arm.parent = ob_cube
ob_arm.matrix_parent_inverse = Matrix(((1.0, -0.0, 0.0, -0.0), (-0.0, 0.3415, -0.0, 0.0), (0.0, -0.0, 1.0, -0.0), (-0.0, 0.0, -0.0, 1.0)))
ob_arm.location = (1.222, 1.946, -1.148)
ob_arm.rotation_euler = (0.5784, -0.0, 0.0)
ob_arm.scale = (0.4084, 0.4084, 0.9411)
_m = ob_arm.modifiers.new('Mirror', 'MIRROR')
_m.mirror_object = ob_cube
ob_leg.parent = ob_cube
ob_leg.matrix_parent_inverse = Matrix(((1.0, -0.0, 0.0, -0.0), (-0.0, 0.3415, -0.0, 0.0), (0.0, -0.0, 1.0, -0.0), (-0.0, 0.0, -0.0, 1.0)))
ob_leg.location = (1.325, -1.155, -0.09106)
ob_leg.scale = (0.3811, 0.7559, 0.7559)
_m = ob_leg.modifiers.new('Mirror', 'MIRROR')
_m.mirror_object = ob_cube

# ---- collection membership
col_collection.objects.link(ob_cube)
col_collection.objects.link(ob_light)
col_collection.objects.link(ob_camera)
col_collection.objects.link(ob_arm)
col_collection.objects.link(ob_leg)

# ---- scene / render settings (as saved in the file)
scene.camera = ob_camera
scene.frame_start = 1; scene.frame_end = 250; scene.frame_set(0)
scene.render.engine = 'BLENDER_EEVEE_NEXT'
scene.cycles.sampling_pattern = 'TABULATED_SOBOL'
scene.cycles.use_light_tree = False
scene.eevee.use_gtao = True
scene.view_settings.view_transform = 'Filmic'
bpy.context.view_layer.update()
